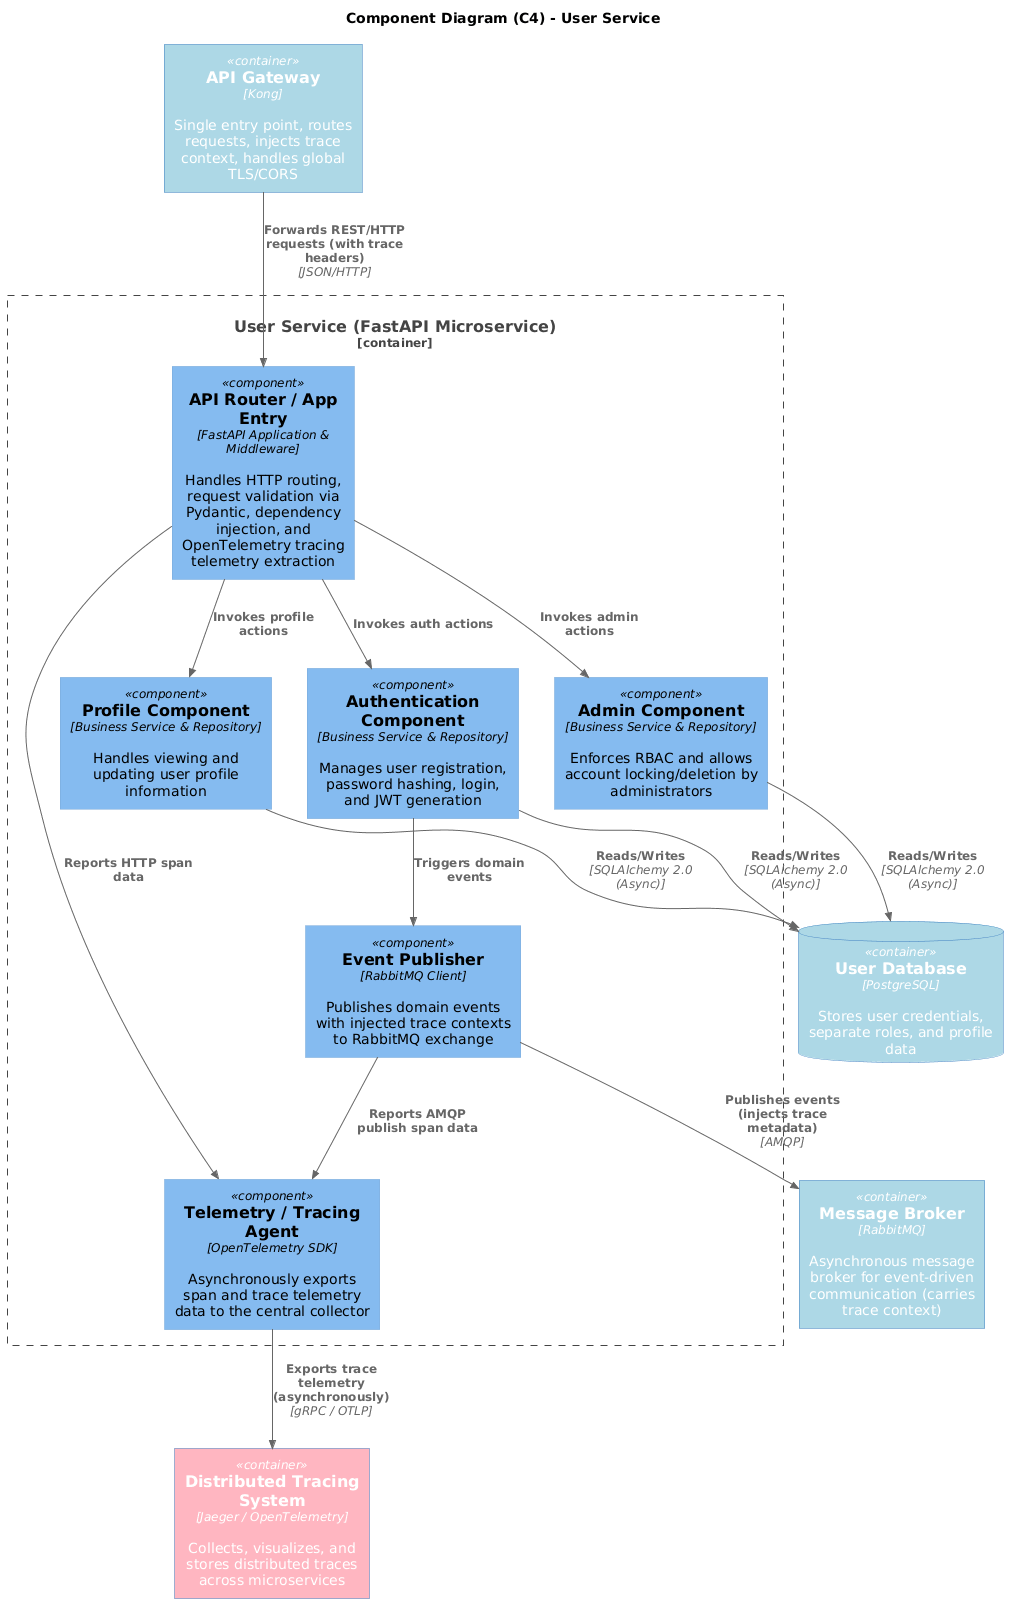

The diagram above was rendered by PlantUML. Its source (embedded in the PNG):
@startuml
!include https://raw.githubusercontent.com/plantuml-stdlib/C4-PlantUML/master/C4_Component.puml

title Component Diagram (C4) - User Service 

Container(api_gateway, "API Gateway", "Kong", "Single entry point, routes requests, injects trace context, handles global TLS/CORS") #LightBlue
Container(msg_broker, "Message Broker", "RabbitMQ", "Asynchronous message broker for event-driven communication (carries trace context)") #LightBlue
ContainerDb(user_db, "User Database", "PostgreSQL", "Stores user credentials, separate roles, and profile data") #LightBlue
Container(tracing_system, "Distributed Tracing System", "Jaeger / OpenTelemetry", "Collects, visualizes, and stores distributed traces across microservices") #LightPink

Container_Boundary(user_service_boundary, "User Service (FastAPI Microservice)") {
    Component(api_router, "API Router / App Entry", "FastAPI Application & Middleware", "Handles HTTP routing, request validation via Pydantic, dependency injection, and OpenTelemetry tracing telemetry extraction")
    Component(auth_comp, "Authentication Component", "Business Service & Repository", "Manages user registration, password hashing, login, and JWT generation")
    Component(profile_comp, "Profile Component", "Business Service & Repository", "Handles viewing and updating user profile information")
    Component(admin_comp, "Admin Component", "Business Service & Repository", "Enforces RBAC and allows account locking/deletion by administrators")
    Component(event_pub, "Event Publisher", "RabbitMQ Client", "Publishes domain events with injected trace contexts to RabbitMQ exchange")
    Component(tracing_client, "Telemetry / Tracing Agent", "OpenTelemetry SDK", "Asynchronously exports span and trace telemetry data to the central collector")
}

' Relations
Rel(api_gateway, api_router, "Forwards REST/HTTP requests (with trace headers)", "JSON/HTTP")
Rel(api_router, auth_comp, "Invokes auth actions")
Rel(api_router, profile_comp, "Invokes profile actions")
Rel(api_router, admin_comp, "Invokes admin actions")

Rel(auth_comp, user_db, "Reads/Writes", "SQLAlchemy 2.0 (Async)")
Rel(profile_comp, user_db, "Reads/Writes", "SQLAlchemy 2.0 (Async)")
Rel(admin_comp, user_db, "Reads/Writes", "SQLAlchemy 2.0 (Async)")

Rel(auth_comp, event_pub, "Triggers domain events")
Rel(event_pub, msg_broker, "Publishes events (injects trace metadata)", "AMQP")

' New Tracing Relations
Rel(api_router, tracing_client, "Reports HTTP span data")
Rel(event_pub, tracing_client, "Reports AMQP publish span data")
Rel(tracing_client, tracing_system, "Exports trace telemetry (asynchronously)", "gRPC / OTLP")
@enduml